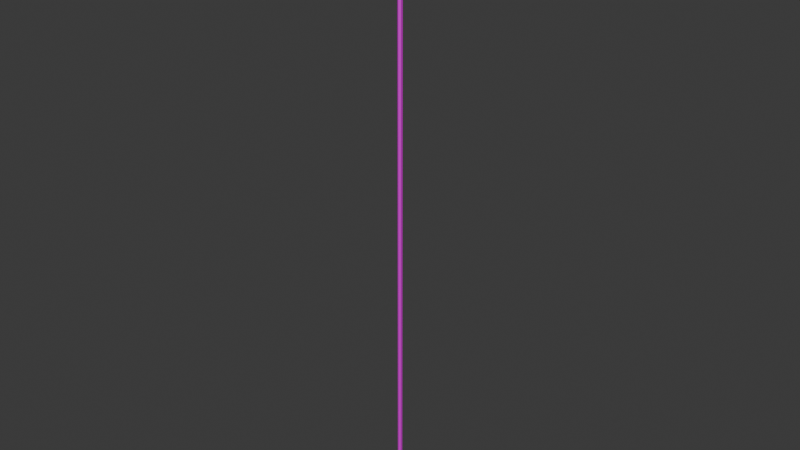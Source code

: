 # Source: knife_backup_emil.blend  (saved by Blender 4.5.90; exported with 4.5.12 LTS)
import bpy
from mathutils import Matrix  # noqa: F401  (used for matrix-valued properties, if any)

bpy.ops.wm.read_factory_settings(use_empty=True)
scene = bpy.context.scene
scene.name = 'Scene'

# ---- collections
col_collection = bpy.data.collections.new('Collection'); scene.collection.children.link(col_collection)

# ---- images (referenced by path relative to the original .blend; pixels are not part of the script)
import os
ASSET_DIR = os.environ.get("B2B_ASSET_DIR", "")  # directory of the original .blend (textures are referenced by path, not embedded)
HERE = os.path.dirname(os.path.abspath(__file__))  # packed textures are extracted next to this script under _unpacked/

def load_image(name, relpath, width, height, colorspace="sRGB"):
    """Load a texture the original file referenced (path relative to the .blend, or extracted next to this script)."""
    p = next((c for c in (os.path.join(HERE, relpath), os.path.join(ASSET_DIR, relpath)) if relpath and os.path.exists(c)), "")
    if p:
        img = bpy.data.images.load(p, check_existing=True)
        img.name = name
    else:  # same state as the original file: an image datablock whose file is absent (Cycles renders it pink)
        img = bpy.data.images.new(name, width, height)
        img.source = "FILE"
        img.filepath = "//" + (relpath or name)
    img.colorspace_settings.name = colorspace
    return img
img_metal_png = load_image('metal.png', 'assets/metal.png', 1024, 1024, 'sRGB')
img_knife = load_image('knife', 'assets/knife.png', 1024, 1024, 'sRGB')

# ---- materials (node trees are filled in below, after node groups)
mat_metal = bpy.data.materials.new('metal')
mat_knife = bpy.data.materials.new('knife')

# ---- material node trees
mat_metal.use_nodes = True; mat_metal.node_tree.nodes.clear()
_N = mat_metal.node_tree.nodes; _L = mat_metal.node_tree.links
n0 = _N.new('ShaderNodeBsdfPrincipled'); n0.name = 'Principled BSDF'; n0.location = (-200, 100)
n0.inputs[1].default_value = 0.5556
n0.inputs[2].default_value = 0.7037
n1 = _N.new('ShaderNodeOutputMaterial'); n1.name = 'Material Output'; n1.location = (200, 100)
n2 = _N.new('ShaderNodeTexImage'); n2.name = 'Image Texture'; n2.location = (-490, 75)
n2.image = img_metal_png
n2.interpolation = 'Closest'
_L.new(n0.outputs[0], n1.inputs[0])
_L.new(n2.outputs[0], n0.inputs[0])
n1.is_active_output = True
mat_knife.use_nodes = True; mat_knife.node_tree.nodes.clear()
_N = mat_knife.node_tree.nodes; _L = mat_knife.node_tree.links
n0 = _N.new('ShaderNodeBsdfPrincipled'); n0.name = 'Principled BSDF'; n0.location = (-200, 100)
n0.inputs[1].default_value = 0.6111
n1 = _N.new('ShaderNodeOutputMaterial'); n1.name = 'Material Output'; n1.location = (200, 100)
n2 = _N.new('ShaderNodeTexImage'); n2.name = 'Image Texture'; n2.location = (-490, 75)
n2.image = img_knife
n2.interpolation = 'Closest'
_L.new(n0.outputs[0], n1.inputs[0])
_L.new(n2.outputs[0], n0.inputs[0])
n1.is_active_output = True

# ---- world
world_world = bpy.data.worlds.new('World'); scene.world = world_world
world_world.use_nodes = True; world_world.node_tree.nodes.clear()
_N = world_world.node_tree.nodes; _L = world_world.node_tree.links
n0 = _N.new('ShaderNodeOutputWorld'); n0.name = 'World Output'; n0.location = (200, 100)
n1 = _N.new('ShaderNodeBackground'); n1.name = 'Background'; n1.location = (-200, 100)
n1.inputs[0].default_value = (0.05088, 0.05088, 0.05088, 1.0)
_L.new(n1.outputs[0], n0.inputs[0])
n0.is_active_output = True
world_world.color = (0.05088, 0.05088, 0.05088)
world_world.sun_shadow_jitter_overblur = 0.0

# ---- meshes
me_circle = bpy.data.meshes.new('Circle')
me_circle.from_pydata([(0.0, 0.0156, 0.0), (-0.01351, 0.007802, 0.0), (-0.01351, -0.007802, 0.0), (0.0, -0.0156, 0.0), (0.01351, -0.007802, 0.0), (0.01351, 0.007802, 0.0), (0.0, 0.0156, 4.014), (-0.01351, 0.007802, 4.014), (-0.01351, -0.007802, 4.014), (0.0, -0.0156, 4.014), (0.01351, -0.007802, 4.014), (0.01351, 0.007802, 4.014), (-0.03047, 0.01759, -0.008842), (0.0, 0.03519, -0.008842), (-0.03047, -0.01759, -0.008842), (0.0, -0.03519, -0.008842), (0.03047, -0.01759, -0.008842), (0.03047, 0.01759, -0.008842), (-0.03346, 0.01932, -0.08921), (0.0, 0.03863, -0.08921), (-0.03346, -0.01932, -0.08921), (0.0, -0.03863, -0.08921), (0.03346, -0.01932, -0.08921), (0.03346, 0.01932, -0.08921), (-0.02426, 0.01401, -0.1023), (0.0, 0.02801, -0.1023), (-0.02426, -0.01401, -0.1023), (0.0, -0.02801, -0.1023), (0.02426, -0.01401, -0.1023), (0.02426, 0.01401, -0.1023)], [], [(4, 3, 15, 16), (7, 8, 9, 10, 11, 6), (4, 5, 11, 10), (2, 3, 9, 8), (0, 1, 7, 6), (5, 0, 6, 11), (3, 4, 10, 9), (1, 2, 8, 7), (16, 15, 21, 22), (2, 1, 12, 14), (5, 4, 16, 17), (3, 2, 14, 15), (1, 0, 13, 12), (0, 5, 17, 13), (21, 20, 26, 27), (14, 12, 18, 20), (17, 16, 22, 23), (15, 14, 20, 21), (12, 13, 19, 18), (13, 17, 23, 19), (24, 25, 29, 28, 27, 26), (18, 19, 25, 24), (19, 23, 29, 25), (22, 21, 27, 28), (20, 18, 24, 26), (23, 22, 28, 29)])
_uv = me_circle.uv_layers.new(name='UVMap')
_uv.uv.foreach_set('vector', [0.5552, -2.478, 0.4957, -2.477, 0.4945, -2.49, 0.6055, -2.493, 1.426, 5.041, 1.427, 5.044, 1.416, 5.046, 1.404, 5.044, 1.404, 5.041, 1.415, 5.04, 0.5552, -2.478, 0.5744, -2.481, 1.404, 5.041, 1.404, 5.044, 0.437, -2.478, 0.4957, -2.477, -0.4206, 5.046, -0.4091, 5.044, 0.4999, -2.483, 0.4212, -2.481, 1.426, 5.041, 1.415, 5.04, 0.5744, -2.481, 0.4999, -2.483, 1.415, 5.04, 1.404, 5.041, 0.4957, -2.477, 0.5552, -2.478, 1.404, 5.044, 1.416, 5.046, 0.4212, -2.481, 0.437, -2.478, -0.4091, 5.044, -0.4099, 5.041, 0.6055, -2.493, 0.4945, -2.49, 0.4945, -2.64, 0.6029, -2.643, 0.437, -2.478, 0.4212, -2.481, 0.3116, -2.5, 0.384, -2.493, 0.5744, -2.481, 0.5552, -2.478, 0.6055, -2.493, 0.6817, -2.499, 0.4957, -2.477, 0.437, -2.478, 0.384, -2.493, 0.4945, -2.49, 0.4212, -2.481, 0.4999, -2.483, 0.508, -2.503, 0.3116, -2.5, 0.4999, -2.483, 0.5744, -2.481, 0.6817, -2.499, 0.508, -2.503, 0.4945, -2.64, 0.3868, -2.643, 0.4117, -2.669, 0.4951, -2.666, 0.384, -2.493, 0.3116, -2.5, 0.3186, -2.651, 0.3868, -2.643, 0.6817, -2.499, 0.6055, -2.493, 0.6029, -2.643, 0.675, -2.65, 0.4945, -2.49, 0.384, -2.493, 0.3868, -2.643, 0.4945, -2.64, 0.3116, -2.5, 0.508, -2.503, 0.5071, -2.654, 0.3186, -2.651, 0.508, -2.503, 0.6817, -2.499, 0.675, -2.65, 0.5071, -2.654, 0.3752, -2.674, 0.5023, -2.677, 0.62, -2.674, 0.5792, -2.669, 0.4951, -2.666, 0.4117, -2.669, 0.3186, -2.651, 0.5071, -2.654, 0.5023, -2.677, 0.3752, -2.674, 0.5071, -2.654, 0.675, -2.65, 0.62, -2.674, 0.5023, -2.677, 0.6029, -2.643, 0.4945, -2.64, 0.4951, -2.666, 0.5792, -2.669, 0.3868, -2.643, 0.3186, -2.651, 0.3752, -2.674, 0.4117, -2.669, 0.675, -2.65, 0.6029, -2.643, 0.5792, -2.669, 0.62, -2.674])
me_circle.materials.append(mat_metal)
me_circle.update()
me_cube_001 = bpy.data.meshes.new('Cube.001')
me_cube_001.from_pydata([(-0.0528, -0.002354, -0.02685), (-0.0612, -0.002354, 0.01512), (-0.0528, 0.002354, -0.02685), (-0.0612, 0.002354, 0.01512), (0.004584, -0.006961, -0.0229), (-0.004584, -0.006961, 0.0229), (0.004584, 0.006961, -0.0229), (-0.004584, 0.006961, 0.0229), (-0.05182, 0.009286, -0.03173), (-0.05182, -0.009286, -0.03173), (-0.06218, -0.009286, 0.01999), (-0.06218, 0.009286, 0.01999), (-0.1442, 0.001355, -0.04834), (-0.1442, -0.001355, -0.04834), (-0.15, -0.001355, -0.01972), (-0.15, 0.001355, -0.01972), (-0.1975, 0.0, -0.06681)], [], [(1, 3, 15, 14), (8, 11, 7, 6), (6, 7, 5, 4), (4, 5, 10, 9), (8, 6, 4, 9), (7, 11, 10, 5), (0, 2, 8, 9), (1, 0, 9, 10), (3, 1, 10, 11), (2, 3, 11, 8), (14, 15, 16), (2, 0, 13, 12), (3, 2, 12, 15), (0, 1, 14, 13), (12, 13, 16), (15, 12, 16), (13, 14, 16)])
me_cube_001.polygons.foreach_set('material_index', [0, 1, 1, 1, 1, 1, 1, 1, 1, 1, 0, 0, 0, 0, 0, 0, 0])
_uv = me_cube_001.uv_layers.new(name='UVMap')
_uv.uv.foreach_set('vector', [0.874, 0.2398, 0.7953, 0.2398, 0.812, 0.0, 0.8573, 0.0, 0.5145, 0.5413, 0.5145, 0.4059, 0.6073, 0.4276, 0.6073, 0.5475, 0.5145, 0.4059, 0.5145, 0.286, 0.6378, 0.286, 0.6378, 0.4059, 0.3812, 0.6238, 0.3812, 0.5038, 0.4739, 0.4821, 0.4739, 0.6176, 0.6987, 0.6458, 0.6073, 0.6307, 0.6073, 0.5409, 0.6987, 0.5258, 0.7045, 0.5108, 0.6073, 0.5258, 0.6073, 0.4059, 0.7045, 0.4209, 0.1159, 0.8257, 0.1947, 0.8257, 0.3106, 0.8587, 0.0, 0.8587, 0.3145, 0.4977, 0.3145, 0.6184, 0.2654, 0.6324, 0.2654, 0.4837, 0.3198, 0.4949, 0.2782, 0.4949, 0.2168, 0.4821, 0.3812, 0.4821, 0.3198, 0.6048, 0.3198, 0.4949, 0.3812, 0.4821, 0.3812, 0.6176, 0.4858, 0.5122, 0.5309, 0.508, 0.5309, 0.754, 0.9213, 0.3106, 1.0, 0.3106, 0.9833, 0.599, 0.938, 0.599, 0.5064, 0.04496, 0.3699, 0.03056, 0.3283, 0.329, 0.4215, 0.3388, 0.3699, 0.03056, 0.5064, 0.04496, 0.4215, 0.3388, 0.3283, 0.329, 0.938, 0.599, 0.9833, 0.599, 0.9606, 0.7741, 0.4215, 0.3388, 0.3283, 0.329, 0.2851, 0.5046, 0.3283, 0.329, 0.4215, 0.3388, 0.2851, 0.5046])
me_cube_001.materials.append(mat_knife)
me_cube_001.materials.append(mat_metal)
me_cube_001.use_paint_bone_selection = False
me_cube_001.use_paint_mask = True
me_cube_001.update()
me_cube_002 = bpy.data.meshes.new('Cube.002')
me_cube_002.from_pydata([(0.0528, -0.002354, -0.02685), (0.0612, -0.002354, 0.01512), (0.0528, 0.002354, -0.02685), (0.0612, 0.002354, 0.01512), (-0.004584, -0.006961, -0.0229), (0.004584, -0.006961, 0.0229), (-0.004584, 0.006961, -0.0229), (0.004584, 0.006961, 0.0229), (0.05182, 0.009286, -0.03173), (0.05182, -0.009286, -0.03173), (0.06218, -0.009286, 0.01999), (0.06218, 0.009286, 0.01999), (0.1442, 0.001355, -0.04834), (0.1442, -0.001355, -0.04834), (0.15, -0.001355, -0.01972), (0.15, 0.001355, -0.01972), (0.1975, 0.0, -0.06681)], [], [(1, 14, 15, 3), (8, 6, 7, 11), (6, 4, 5, 7), (4, 9, 10, 5), (8, 9, 4, 6), (7, 5, 10, 11), (0, 9, 8, 2), (1, 10, 9, 0), (3, 11, 10, 1), (2, 8, 11, 3), (14, 16, 15), (2, 12, 13, 0), (3, 15, 12, 2), (0, 13, 14, 1), (12, 16, 13), (15, 16, 12), (13, 16, 14)])
me_cube_002.polygons.foreach_set('material_index', [1, 0, 0, 0, 0, 0, 0, 0, 0, 0, 1, 1, 1, 1, 1, 1, 1])
_uv = me_cube_002.uv_layers.new(name='UVMap')
_uv.uv.foreach_set('vector', [0.874, 0.2398, 0.7953, 0.2398, 0.812, 0.0, 0.8573, 0.0, 0.5145, 0.5413, 0.5145, 0.4059, 0.6073, 0.4276, 0.6073, 0.5475, 0.5145, 0.4059, 0.5145, 0.286, 0.6378, 0.286, 0.6378, 0.4059, 0.3812, 0.6238, 0.3812, 0.5038, 0.4739, 0.4821, 0.4739, 0.6176, 0.6987, 0.6458, 0.6073, 0.6307, 0.6073, 0.5409, 0.6987, 0.5258, 0.7045, 0.5108, 0.6073, 0.5258, 0.6073, 0.4059, 0.7045, 0.4209, 0.1159, 0.8257, 0.1947, 0.8257, 0.3106, 0.8587, 0.0, 0.8587, 0.3145, 0.4977, 0.3145, 0.6184, 0.2654, 0.6324, 0.2654, 0.4837, 0.3198, 0.4949, 0.2782, 0.4949, 0.2168, 0.4821, 0.3812, 0.4821, 0.3198, 0.6048, 0.3198, 0.4949, 0.3812, 0.4821, 0.3812, 0.6176, 0.4858, 0.5122, 0.5309, 0.508, 0.5309, 0.754, 0.9213, 0.3106, 1.0, 0.3106, 0.9833, 0.599, 0.938, 0.599, 0.1071, 0.04492, 0.1601, 0.3333, 0.2498, 0.3329, 0.2387, 0.04422, 0.2387, 0.04422, 0.2498, 0.3329, 0.1601, 0.3333, 0.1071, 0.04492, 0.938, 0.599, 0.9833, 0.599, 0.9606, 0.7741, 0.1601, 0.3333, 0.2742, 0.5045, 0.2498, 0.3329, 0.2498, 0.3329, 0.2742, 0.5045, 0.1601, 0.3333])
me_cube_002.materials.append(mat_metal)
me_cube_002.materials.append(mat_knife)
me_cube_002.update()
arm_armature = bpy.data.armatures.new('Armature')  # bones are not reproduced

# ---- objects
ob_dropper = bpy.data.objects.new('dropper', me_circle)
ob_knife_l = bpy.data.objects.new('knife L', me_cube_001)
ob_knife_r = bpy.data.objects.new('knife R', me_cube_002)
ob_l_bone = bpy.data.objects.new('L bone', arm_armature)

# ---- transforms, parenting, visibility, modifiers, constraints
ob_dropper.location = (0.0, 0.0, 0.2759)
ob_knife_l.location = (-0.01626, 0.0, 0.2114)
ob_knife_r.location = (0.01626, 0.0, 0.2114)
ob_l_bone.location = (0.001912, -8.149e-09, 0.2721)
ob_l_bone.rotation_euler = (-0.0, 1.571, 0.0)
ob_l_bone.scale = (0.1083, 0.1083, 0.1083)
ob_l_bone.show_in_front = True

# ---- collection membership
col_collection.objects.link(ob_dropper)
col_collection.objects.link(ob_knife_l)
col_collection.objects.link(ob_knife_r)
col_collection.objects.link(ob_l_bone)

# ---- scene / render settings (as saved in the file)
scene.frame_start = 1; scene.frame_end = 100; scene.frame_set(0)
scene.render.engine = 'BLENDER_EEVEE_NEXT'
bpy.context.view_layer.update()

# ---- added for rendering (the .blend has no active camera and no usable light): camera, sun
cam_auto = bpy.data.cameras.new('AutoCamera')
cam_auto.lens = 50.0
cam_auto.sensor_width = 36.0
cam_auto.clip_end = 1000.0
ob_auto_camera = bpy.data.objects.new('AutoCamera', cam_auto)
scene.collection.objects.link(ob_auto_camera)
ob_auto_camera.location = (3.85652, -4.62782, 5.30256)
ob_auto_camera.rotation_euler = (1.09748, -7.21219e-08, 0.694738)
scene.camera = ob_auto_camera
light_auto_sun = bpy.data.lights.new('AutoSun', 'SUN')
light_auto_sun.energy = 3.0
light_auto_sun.angle = 0.0523599
ob_auto_sun = bpy.data.objects.new('AutoSun', light_auto_sun)
scene.collection.objects.link(ob_auto_sun)
ob_auto_sun.rotation_euler = (0.872665, 0.174533, 0.523599)
bpy.context.view_layer.update()
